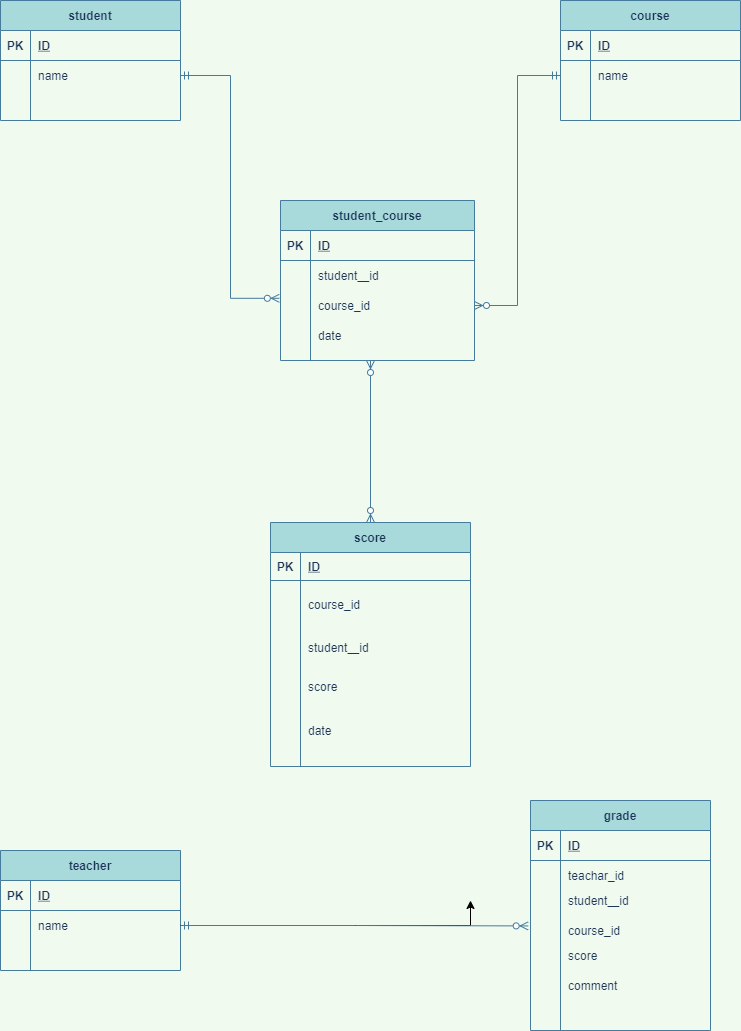

The diagram above was exported from draw.io. Its source (the exported page's mxGraphModel, read from the mxfile embedded in the PNG):
<mxGraphModel dx="820" dy="575" grid="1" gridSize="10" guides="1" tooltips="1" connect="1" arrows="1" fold="1" page="1" pageScale="1" pageWidth="827" pageHeight="1169" background="#F1FAEE" math="0" shadow="0">
  <root>
    <mxCell id="0" />
    <mxCell id="1" parent="0" />
    <mxCell id="5T5ZF-1V71zR1Rhg8-lV-9" value="student" style="shape=table;startSize=30;container=1;collapsible=1;childLayout=tableLayout;fixedRows=1;rowLines=0;fontStyle=1;align=center;resizeLast=1;fillColor=#A8DADC;strokeColor=#457B9D;fontColor=#1D3557;" parent="1" vertex="1">
      <mxGeometry x="40" y="40" width="180" height="120" as="geometry" />
    </mxCell>
    <mxCell id="5T5ZF-1V71zR1Rhg8-lV-10" value="" style="shape=partialRectangle;collapsible=0;dropTarget=0;pointerEvents=0;fillColor=none;top=0;left=0;bottom=1;right=0;points=[[0,0.5],[1,0.5]];portConstraint=eastwest;strokeColor=#457B9D;fontColor=#1D3557;" parent="5T5ZF-1V71zR1Rhg8-lV-9" vertex="1">
      <mxGeometry y="30" width="180" height="30" as="geometry" />
    </mxCell>
    <mxCell id="5T5ZF-1V71zR1Rhg8-lV-11" value="PK" style="shape=partialRectangle;connectable=0;fillColor=none;top=0;left=0;bottom=0;right=0;fontStyle=1;overflow=hidden;strokeColor=#457B9D;fontColor=#1D3557;" parent="5T5ZF-1V71zR1Rhg8-lV-10" vertex="1">
      <mxGeometry width="30" height="30" as="geometry" />
    </mxCell>
    <mxCell id="5T5ZF-1V71zR1Rhg8-lV-12" value="ID" style="shape=partialRectangle;connectable=0;fillColor=none;top=0;left=0;bottom=0;right=0;align=left;spacingLeft=6;fontStyle=5;overflow=hidden;strokeColor=#457B9D;fontColor=#1D3557;" parent="5T5ZF-1V71zR1Rhg8-lV-10" vertex="1">
      <mxGeometry x="30" width="150" height="30" as="geometry" />
    </mxCell>
    <mxCell id="5T5ZF-1V71zR1Rhg8-lV-13" value="" style="shape=partialRectangle;collapsible=0;dropTarget=0;pointerEvents=0;fillColor=none;top=0;left=0;bottom=0;right=0;points=[[0,0.5],[1,0.5]];portConstraint=eastwest;strokeColor=#457B9D;fontColor=#1D3557;" parent="5T5ZF-1V71zR1Rhg8-lV-9" vertex="1">
      <mxGeometry y="60" width="180" height="30" as="geometry" />
    </mxCell>
    <mxCell id="5T5ZF-1V71zR1Rhg8-lV-14" value="" style="shape=partialRectangle;connectable=0;fillColor=none;top=0;left=0;bottom=0;right=0;editable=1;overflow=hidden;strokeColor=#457B9D;fontColor=#1D3557;" parent="5T5ZF-1V71zR1Rhg8-lV-13" vertex="1">
      <mxGeometry width="30" height="30" as="geometry" />
    </mxCell>
    <mxCell id="5T5ZF-1V71zR1Rhg8-lV-15" value="name" style="shape=partialRectangle;connectable=0;fillColor=none;top=0;left=0;bottom=0;right=0;align=left;spacingLeft=6;overflow=hidden;strokeColor=#457B9D;fontColor=#1D3557;" parent="5T5ZF-1V71zR1Rhg8-lV-13" vertex="1">
      <mxGeometry x="30" width="150" height="30" as="geometry" />
    </mxCell>
    <mxCell id="5T5ZF-1V71zR1Rhg8-lV-19" value="" style="shape=partialRectangle;collapsible=0;dropTarget=0;pointerEvents=0;fillColor=none;top=0;left=0;bottom=0;right=0;points=[[0,0.5],[1,0.5]];portConstraint=eastwest;strokeColor=#457B9D;fontColor=#1D3557;" parent="5T5ZF-1V71zR1Rhg8-lV-9" vertex="1">
      <mxGeometry y="90" width="180" height="30" as="geometry" />
    </mxCell>
    <mxCell id="5T5ZF-1V71zR1Rhg8-lV-20" value="" style="shape=partialRectangle;connectable=0;fillColor=none;top=0;left=0;bottom=0;right=0;editable=1;overflow=hidden;strokeColor=#457B9D;fontColor=#1D3557;" parent="5T5ZF-1V71zR1Rhg8-lV-19" vertex="1">
      <mxGeometry width="30" height="30" as="geometry" />
    </mxCell>
    <mxCell id="5T5ZF-1V71zR1Rhg8-lV-21" value="" style="shape=partialRectangle;connectable=0;fillColor=none;top=0;left=0;bottom=0;right=0;align=left;spacingLeft=6;overflow=hidden;strokeColor=#457B9D;fontColor=#1D3557;" parent="5T5ZF-1V71zR1Rhg8-lV-19" vertex="1">
      <mxGeometry x="30" width="150" height="30" as="geometry" />
    </mxCell>
    <mxCell id="5T5ZF-1V71zR1Rhg8-lV-22" value="student_course" style="shape=table;startSize=30;container=1;collapsible=1;childLayout=tableLayout;fixedRows=1;rowLines=0;fontStyle=1;align=center;resizeLast=1;fillColor=#A8DADC;strokeColor=#457B9D;fontColor=#1D3557;" parent="1" vertex="1">
      <mxGeometry x="320" y="240" width="194" height="160" as="geometry" />
    </mxCell>
    <mxCell id="5T5ZF-1V71zR1Rhg8-lV-23" value="" style="shape=partialRectangle;collapsible=0;dropTarget=0;pointerEvents=0;fillColor=none;top=0;left=0;bottom=1;right=0;points=[[0,0.5],[1,0.5]];portConstraint=eastwest;strokeColor=#457B9D;fontColor=#1D3557;" parent="5T5ZF-1V71zR1Rhg8-lV-22" vertex="1">
      <mxGeometry y="30" width="194" height="30" as="geometry" />
    </mxCell>
    <mxCell id="5T5ZF-1V71zR1Rhg8-lV-24" value="PK" style="shape=partialRectangle;connectable=0;fillColor=none;top=0;left=0;bottom=0;right=0;fontStyle=1;overflow=hidden;strokeColor=#457B9D;fontColor=#1D3557;" parent="5T5ZF-1V71zR1Rhg8-lV-23" vertex="1">
      <mxGeometry width="30" height="30" as="geometry" />
    </mxCell>
    <mxCell id="5T5ZF-1V71zR1Rhg8-lV-25" value="ID" style="shape=partialRectangle;connectable=0;fillColor=none;top=0;left=0;bottom=0;right=0;align=left;spacingLeft=6;fontStyle=5;overflow=hidden;strokeColor=#457B9D;fontColor=#1D3557;" parent="5T5ZF-1V71zR1Rhg8-lV-23" vertex="1">
      <mxGeometry x="30" width="164" height="30" as="geometry" />
    </mxCell>
    <mxCell id="5T5ZF-1V71zR1Rhg8-lV-26" value="" style="shape=partialRectangle;collapsible=0;dropTarget=0;pointerEvents=0;fillColor=none;top=0;left=0;bottom=0;right=0;points=[[0,0.5],[1,0.5]];portConstraint=eastwest;strokeColor=#457B9D;fontColor=#1D3557;" parent="5T5ZF-1V71zR1Rhg8-lV-22" vertex="1">
      <mxGeometry y="60" width="194" height="30" as="geometry" />
    </mxCell>
    <mxCell id="5T5ZF-1V71zR1Rhg8-lV-27" value="" style="shape=partialRectangle;connectable=0;fillColor=none;top=0;left=0;bottom=0;right=0;editable=1;overflow=hidden;strokeColor=#457B9D;fontColor=#1D3557;" parent="5T5ZF-1V71zR1Rhg8-lV-26" vertex="1">
      <mxGeometry width="30" height="30" as="geometry" />
    </mxCell>
    <mxCell id="5T5ZF-1V71zR1Rhg8-lV-28" value="student＿id" style="shape=partialRectangle;connectable=0;fillColor=none;top=0;left=0;bottom=0;right=0;align=left;spacingLeft=6;overflow=hidden;strokeColor=#457B9D;fontColor=#1D3557;" parent="5T5ZF-1V71zR1Rhg8-lV-26" vertex="1">
      <mxGeometry x="30" width="164" height="30" as="geometry" />
    </mxCell>
    <mxCell id="5T5ZF-1V71zR1Rhg8-lV-29" value="" style="shape=partialRectangle;collapsible=0;dropTarget=0;pointerEvents=0;fillColor=none;top=0;left=0;bottom=0;right=0;points=[[0,0.5],[1,0.5]];portConstraint=eastwest;strokeColor=#457B9D;fontColor=#1D3557;" parent="5T5ZF-1V71zR1Rhg8-lV-22" vertex="1">
      <mxGeometry y="90" width="194" height="30" as="geometry" />
    </mxCell>
    <mxCell id="5T5ZF-1V71zR1Rhg8-lV-30" value="" style="shape=partialRectangle;connectable=0;fillColor=none;top=0;left=0;bottom=0;right=0;editable=1;overflow=hidden;strokeColor=#457B9D;fontColor=#1D3557;" parent="5T5ZF-1V71zR1Rhg8-lV-29" vertex="1">
      <mxGeometry width="30" height="30" as="geometry" />
    </mxCell>
    <mxCell id="5T5ZF-1V71zR1Rhg8-lV-31" value="course_id" style="shape=partialRectangle;connectable=0;fillColor=none;top=0;left=0;bottom=0;right=0;align=left;spacingLeft=6;overflow=hidden;strokeColor=#457B9D;fontColor=#1D3557;" parent="5T5ZF-1V71zR1Rhg8-lV-29" vertex="1">
      <mxGeometry x="30" width="164" height="30" as="geometry" />
    </mxCell>
    <mxCell id="5T5ZF-1V71zR1Rhg8-lV-32" value="" style="shape=partialRectangle;collapsible=0;dropTarget=0;pointerEvents=0;fillColor=none;top=0;left=0;bottom=0;right=0;points=[[0,0.5],[1,0.5]];portConstraint=eastwest;strokeColor=#457B9D;fontColor=#1D3557;" parent="5T5ZF-1V71zR1Rhg8-lV-22" vertex="1">
      <mxGeometry y="120" width="194" height="30" as="geometry" />
    </mxCell>
    <mxCell id="5T5ZF-1V71zR1Rhg8-lV-33" value="" style="shape=partialRectangle;connectable=0;fillColor=none;top=0;left=0;bottom=0;right=0;editable=1;overflow=hidden;strokeColor=#457B9D;fontColor=#1D3557;" parent="5T5ZF-1V71zR1Rhg8-lV-32" vertex="1">
      <mxGeometry width="30" height="30" as="geometry" />
    </mxCell>
    <mxCell id="5T5ZF-1V71zR1Rhg8-lV-34" value="date" style="shape=partialRectangle;connectable=0;fillColor=none;top=0;left=0;bottom=0;right=0;align=left;spacingLeft=6;overflow=hidden;strokeColor=#457B9D;fontColor=#1D3557;" parent="5T5ZF-1V71zR1Rhg8-lV-32" vertex="1">
      <mxGeometry x="30" width="164" height="30" as="geometry" />
    </mxCell>
    <mxCell id="5T5ZF-1V71zR1Rhg8-lV-35" value="score" style="shape=table;startSize=30;container=1;collapsible=1;childLayout=tableLayout;fixedRows=1;rowLines=0;fontStyle=1;align=center;resizeLast=1;fillColor=#A8DADC;strokeColor=#457B9D;fontColor=#1D3557;" parent="1" vertex="1">
      <mxGeometry x="310" y="562" width="200" height="244" as="geometry" />
    </mxCell>
    <mxCell id="5T5ZF-1V71zR1Rhg8-lV-36" value="" style="shape=partialRectangle;collapsible=0;dropTarget=0;pointerEvents=0;fillColor=none;top=0;left=0;bottom=1;right=0;points=[[0,0.5],[1,0.5]];portConstraint=eastwest;strokeColor=#457B9D;fontColor=#1D3557;" parent="5T5ZF-1V71zR1Rhg8-lV-35" vertex="1">
      <mxGeometry y="30" width="200" height="28" as="geometry" />
    </mxCell>
    <mxCell id="5T5ZF-1V71zR1Rhg8-lV-37" value="PK" style="shape=partialRectangle;connectable=0;fillColor=none;top=0;left=0;bottom=0;right=0;fontStyle=1;overflow=hidden;strokeColor=#457B9D;fontColor=#1D3557;" parent="5T5ZF-1V71zR1Rhg8-lV-36" vertex="1">
      <mxGeometry width="30" height="28" as="geometry" />
    </mxCell>
    <mxCell id="5T5ZF-1V71zR1Rhg8-lV-38" value="ID" style="shape=partialRectangle;connectable=0;fillColor=none;top=0;left=0;bottom=0;right=0;align=left;spacingLeft=6;fontStyle=5;overflow=hidden;strokeColor=#457B9D;fontColor=#1D3557;" parent="5T5ZF-1V71zR1Rhg8-lV-36" vertex="1">
      <mxGeometry x="30" width="170" height="28" as="geometry" />
    </mxCell>
    <mxCell id="5T5ZF-1V71zR1Rhg8-lV-42" value="" style="shape=partialRectangle;collapsible=0;dropTarget=0;pointerEvents=0;fillColor=none;top=0;left=0;bottom=0;right=0;points=[[0,0.5],[1,0.5]];portConstraint=eastwest;strokeColor=#457B9D;fontColor=#1D3557;" parent="5T5ZF-1V71zR1Rhg8-lV-35" vertex="1">
      <mxGeometry y="58" width="200" height="48" as="geometry" />
    </mxCell>
    <mxCell id="5T5ZF-1V71zR1Rhg8-lV-43" value="" style="shape=partialRectangle;connectable=0;fillColor=none;top=0;left=0;bottom=0;right=0;editable=1;overflow=hidden;strokeColor=#457B9D;fontColor=#1D3557;" parent="5T5ZF-1V71zR1Rhg8-lV-42" vertex="1">
      <mxGeometry width="30" height="48" as="geometry" />
    </mxCell>
    <mxCell id="5T5ZF-1V71zR1Rhg8-lV-44" value="course_id" style="shape=partialRectangle;connectable=0;fillColor=none;top=0;left=0;bottom=0;right=0;align=left;spacingLeft=6;overflow=hidden;strokeColor=#457B9D;fontColor=#1D3557;" parent="5T5ZF-1V71zR1Rhg8-lV-42" vertex="1">
      <mxGeometry x="30" width="170" height="48" as="geometry" />
    </mxCell>
    <mxCell id="5T5ZF-1V71zR1Rhg8-lV-39" value="" style="shape=partialRectangle;collapsible=0;dropTarget=0;pointerEvents=0;fillColor=none;top=0;left=0;bottom=0;right=0;points=[[0,0.5],[1,0.5]];portConstraint=eastwest;strokeColor=#457B9D;fontColor=#1D3557;" parent="5T5ZF-1V71zR1Rhg8-lV-35" vertex="1">
      <mxGeometry y="106" width="200" height="38" as="geometry" />
    </mxCell>
    <mxCell id="5T5ZF-1V71zR1Rhg8-lV-40" value="" style="shape=partialRectangle;connectable=0;fillColor=none;top=0;left=0;bottom=0;right=0;editable=1;overflow=hidden;strokeColor=#457B9D;fontColor=#1D3557;" parent="5T5ZF-1V71zR1Rhg8-lV-39" vertex="1">
      <mxGeometry width="30" height="38" as="geometry" />
    </mxCell>
    <mxCell id="5T5ZF-1V71zR1Rhg8-lV-41" value="student＿id" style="shape=partialRectangle;connectable=0;fillColor=none;top=0;left=0;bottom=0;right=0;align=left;spacingLeft=6;overflow=hidden;strokeColor=#457B9D;fontColor=#1D3557;" parent="5T5ZF-1V71zR1Rhg8-lV-39" vertex="1">
      <mxGeometry x="30" width="170" height="38" as="geometry" />
    </mxCell>
    <mxCell id="5T5ZF-1V71zR1Rhg8-lV-45" value="" style="shape=partialRectangle;collapsible=0;dropTarget=0;pointerEvents=0;fillColor=none;top=0;left=0;bottom=0;right=0;points=[[0,0.5],[1,0.5]];portConstraint=eastwest;strokeColor=#457B9D;fontColor=#1D3557;" parent="5T5ZF-1V71zR1Rhg8-lV-35" vertex="1">
      <mxGeometry y="144" width="200" height="40" as="geometry" />
    </mxCell>
    <mxCell id="5T5ZF-1V71zR1Rhg8-lV-46" value="" style="shape=partialRectangle;connectable=0;fillColor=none;top=0;left=0;bottom=0;right=0;editable=1;overflow=hidden;strokeColor=#457B9D;fontColor=#1D3557;" parent="5T5ZF-1V71zR1Rhg8-lV-45" vertex="1">
      <mxGeometry width="30" height="40" as="geometry" />
    </mxCell>
    <mxCell id="5T5ZF-1V71zR1Rhg8-lV-47" value="score" style="shape=partialRectangle;connectable=0;fillColor=none;top=0;left=0;bottom=0;right=0;align=left;spacingLeft=6;overflow=hidden;strokeColor=#457B9D;fontColor=#1D3557;" parent="5T5ZF-1V71zR1Rhg8-lV-45" vertex="1">
      <mxGeometry x="30" width="170" height="40" as="geometry" />
    </mxCell>
    <mxCell id="2" value="course" style="shape=table;startSize=30;container=1;collapsible=1;childLayout=tableLayout;fixedRows=1;rowLines=0;fontStyle=1;align=center;resizeLast=1;fillColor=#A8DADC;strokeColor=#457B9D;fontColor=#1D3557;" parent="1" vertex="1">
      <mxGeometry x="600" y="40" width="180" height="120" as="geometry" />
    </mxCell>
    <mxCell id="3" value="" style="shape=partialRectangle;collapsible=0;dropTarget=0;pointerEvents=0;fillColor=none;top=0;left=0;bottom=1;right=0;points=[[0,0.5],[1,0.5]];portConstraint=eastwest;strokeColor=#457B9D;fontColor=#1D3557;" parent="2" vertex="1">
      <mxGeometry y="30" width="180" height="30" as="geometry" />
    </mxCell>
    <mxCell id="4" value="PK" style="shape=partialRectangle;connectable=0;fillColor=none;top=0;left=0;bottom=0;right=0;fontStyle=1;overflow=hidden;strokeColor=#457B9D;fontColor=#1D3557;" parent="3" vertex="1">
      <mxGeometry width="30" height="30" as="geometry" />
    </mxCell>
    <mxCell id="5" value="ID" style="shape=partialRectangle;connectable=0;fillColor=none;top=0;left=0;bottom=0;right=0;align=left;spacingLeft=6;fontStyle=5;overflow=hidden;strokeColor=#457B9D;fontColor=#1D3557;" parent="3" vertex="1">
      <mxGeometry x="30" width="150" height="30" as="geometry" />
    </mxCell>
    <mxCell id="6" value="" style="shape=partialRectangle;collapsible=0;dropTarget=0;pointerEvents=0;fillColor=none;top=0;left=0;bottom=0;right=0;points=[[0,0.5],[1,0.5]];portConstraint=eastwest;strokeColor=#457B9D;fontColor=#1D3557;" parent="2" vertex="1">
      <mxGeometry y="60" width="180" height="30" as="geometry" />
    </mxCell>
    <mxCell id="7" value="" style="shape=partialRectangle;connectable=0;fillColor=none;top=0;left=0;bottom=0;right=0;editable=1;overflow=hidden;strokeColor=#457B9D;fontColor=#1D3557;" parent="6" vertex="1">
      <mxGeometry width="30" height="30" as="geometry" />
    </mxCell>
    <mxCell id="8" value="name" style="shape=partialRectangle;connectable=0;fillColor=none;top=0;left=0;bottom=0;right=0;align=left;spacingLeft=6;overflow=hidden;strokeColor=#457B9D;fontColor=#1D3557;" parent="6" vertex="1">
      <mxGeometry x="30" width="150" height="30" as="geometry" />
    </mxCell>
    <mxCell id="12" value="" style="shape=partialRectangle;collapsible=0;dropTarget=0;pointerEvents=0;fillColor=none;top=0;left=0;bottom=0;right=0;points=[[0,0.5],[1,0.5]];portConstraint=eastwest;strokeColor=#457B9D;fontColor=#1D3557;" parent="2" vertex="1">
      <mxGeometry y="90" width="180" height="30" as="geometry" />
    </mxCell>
    <mxCell id="13" value="" style="shape=partialRectangle;connectable=0;fillColor=none;top=0;left=0;bottom=0;right=0;editable=1;overflow=hidden;strokeColor=#457B9D;fontColor=#1D3557;" parent="12" vertex="1">
      <mxGeometry width="30" height="30" as="geometry" />
    </mxCell>
    <mxCell id="14" value="" style="shape=partialRectangle;connectable=0;fillColor=none;top=0;left=0;bottom=0;right=0;align=left;spacingLeft=6;overflow=hidden;strokeColor=#457B9D;fontColor=#1D3557;" parent="12" vertex="1">
      <mxGeometry x="30" width="150" height="30" as="geometry" />
    </mxCell>
    <mxCell id="15" value="grade" style="shape=table;startSize=30;container=1;collapsible=1;childLayout=tableLayout;fixedRows=1;rowLines=0;fontStyle=1;align=center;resizeLast=1;fillColor=#A8DADC;strokeColor=#457B9D;fontColor=#1D3557;" parent="1" vertex="1">
      <mxGeometry x="570" y="840" width="180" height="230" as="geometry" />
    </mxCell>
    <mxCell id="16" value="" style="shape=partialRectangle;collapsible=0;dropTarget=0;pointerEvents=0;fillColor=none;top=0;left=0;bottom=1;right=0;points=[[0,0.5],[1,0.5]];portConstraint=eastwest;strokeColor=#457B9D;fontColor=#1D3557;" parent="15" vertex="1">
      <mxGeometry y="30" width="180" height="30" as="geometry" />
    </mxCell>
    <mxCell id="17" value="PK" style="shape=partialRectangle;connectable=0;fillColor=none;top=0;left=0;bottom=0;right=0;fontStyle=1;overflow=hidden;strokeColor=#457B9D;fontColor=#1D3557;" parent="16" vertex="1">
      <mxGeometry width="30" height="30" as="geometry" />
    </mxCell>
    <mxCell id="18" value="ID" style="shape=partialRectangle;connectable=0;fillColor=none;top=0;left=0;bottom=0;right=0;align=left;spacingLeft=6;fontStyle=5;overflow=hidden;strokeColor=#457B9D;fontColor=#1D3557;" parent="16" vertex="1">
      <mxGeometry x="30" width="150" height="30" as="geometry" />
    </mxCell>
    <mxCell id="22" value="" style="shape=partialRectangle;collapsible=0;dropTarget=0;pointerEvents=0;fillColor=none;top=0;left=0;bottom=0;right=0;points=[[0,0.5],[1,0.5]];portConstraint=eastwest;strokeColor=#457B9D;fontColor=#1D3557;" parent="15" vertex="1">
      <mxGeometry y="60" width="180" height="30" as="geometry" />
    </mxCell>
    <mxCell id="23" value="" style="shape=partialRectangle;connectable=0;fillColor=none;top=0;left=0;bottom=0;right=0;editable=1;overflow=hidden;strokeColor=#457B9D;fontColor=#1D3557;" parent="22" vertex="1">
      <mxGeometry width="30" height="30" as="geometry" />
    </mxCell>
    <mxCell id="24" value="teachar_id" style="shape=partialRectangle;connectable=0;fillColor=none;top=0;left=0;bottom=0;right=0;align=left;spacingLeft=6;overflow=hidden;strokeColor=#457B9D;fontColor=#1D3557;" parent="22" vertex="1">
      <mxGeometry x="30" width="150" height="30" as="geometry" />
    </mxCell>
    <mxCell id="25" value="" style="shape=partialRectangle;collapsible=0;dropTarget=0;pointerEvents=0;fillColor=none;top=0;left=0;bottom=0;right=0;points=[[0,0.5],[1,0.5]];portConstraint=eastwest;strokeColor=#457B9D;fontColor=#1D3557;" parent="15" vertex="1">
      <mxGeometry y="90" width="180" height="140" as="geometry" />
    </mxCell>
    <mxCell id="26" value="" style="shape=partialRectangle;connectable=0;fillColor=none;top=0;left=0;bottom=0;right=0;editable=1;overflow=hidden;strokeColor=#457B9D;fontColor=#1D3557;" parent="25" vertex="1">
      <mxGeometry width="30" height="140" as="geometry" />
    </mxCell>
    <mxCell id="27" value="" style="shape=partialRectangle;connectable=0;fillColor=none;top=0;left=0;bottom=0;right=0;align=left;spacingLeft=6;overflow=hidden;strokeColor=#457B9D;fontColor=#1D3557;" parent="25" vertex="1">
      <mxGeometry x="30" width="150" height="140" as="geometry" />
    </mxCell>
    <mxCell id="28" value="teacher" style="shape=table;startSize=30;container=1;collapsible=1;childLayout=tableLayout;fixedRows=1;rowLines=0;fontStyle=1;align=center;resizeLast=1;fillColor=#A8DADC;strokeColor=#457B9D;fontColor=#1D3557;" parent="1" vertex="1">
      <mxGeometry x="40" y="890" width="180" height="120" as="geometry" />
    </mxCell>
    <mxCell id="29" value="" style="shape=partialRectangle;collapsible=0;dropTarget=0;pointerEvents=0;fillColor=none;top=0;left=0;bottom=1;right=0;points=[[0,0.5],[1,0.5]];portConstraint=eastwest;strokeColor=#457B9D;fontColor=#1D3557;" parent="28" vertex="1">
      <mxGeometry y="30" width="180" height="30" as="geometry" />
    </mxCell>
    <mxCell id="30" value="PK" style="shape=partialRectangle;connectable=0;fillColor=none;top=0;left=0;bottom=0;right=0;fontStyle=1;overflow=hidden;strokeColor=#457B9D;fontColor=#1D3557;" parent="29" vertex="1">
      <mxGeometry width="30" height="30" as="geometry" />
    </mxCell>
    <mxCell id="31" value="ID" style="shape=partialRectangle;connectable=0;fillColor=none;top=0;left=0;bottom=0;right=0;align=left;spacingLeft=6;fontStyle=5;overflow=hidden;strokeColor=#457B9D;fontColor=#1D3557;" parent="29" vertex="1">
      <mxGeometry x="30" width="150" height="30" as="geometry" />
    </mxCell>
    <mxCell id="32" value="" style="shape=partialRectangle;collapsible=0;dropTarget=0;pointerEvents=0;fillColor=none;top=0;left=0;bottom=0;right=0;points=[[0,0.5],[1,0.5]];portConstraint=eastwest;strokeColor=#457B9D;fontColor=#1D3557;" parent="28" vertex="1">
      <mxGeometry y="60" width="180" height="30" as="geometry" />
    </mxCell>
    <mxCell id="33" value="" style="shape=partialRectangle;connectable=0;fillColor=none;top=0;left=0;bottom=0;right=0;editable=1;overflow=hidden;strokeColor=#457B9D;fontColor=#1D3557;" parent="32" vertex="1">
      <mxGeometry width="30" height="30" as="geometry" />
    </mxCell>
    <mxCell id="34" value="name" style="shape=partialRectangle;connectable=0;fillColor=none;top=0;left=0;bottom=0;right=0;align=left;spacingLeft=6;overflow=hidden;strokeColor=#457B9D;fontColor=#1D3557;" parent="32" vertex="1">
      <mxGeometry x="30" width="150" height="30" as="geometry" />
    </mxCell>
    <mxCell id="38" value="" style="shape=partialRectangle;collapsible=0;dropTarget=0;pointerEvents=0;fillColor=none;top=0;left=0;bottom=0;right=0;points=[[0,0.5],[1,0.5]];portConstraint=eastwest;strokeColor=#457B9D;fontColor=#1D3557;" parent="28" vertex="1">
      <mxGeometry y="90" width="180" height="30" as="geometry" />
    </mxCell>
    <mxCell id="39" value="" style="shape=partialRectangle;connectable=0;fillColor=none;top=0;left=0;bottom=0;right=0;editable=1;overflow=hidden;strokeColor=#457B9D;fontColor=#1D3557;" parent="38" vertex="1">
      <mxGeometry width="30" height="30" as="geometry" />
    </mxCell>
    <mxCell id="40" value="" style="shape=partialRectangle;connectable=0;fillColor=none;top=0;left=0;bottom=0;right=0;align=left;spacingLeft=6;overflow=hidden;strokeColor=#457B9D;fontColor=#1D3557;" parent="38" vertex="1">
      <mxGeometry x="30" width="150" height="30" as="geometry" />
    </mxCell>
    <mxCell id="44" value="date" style="shape=partialRectangle;connectable=0;fillColor=none;top=0;left=0;bottom=0;right=0;align=left;spacingLeft=6;overflow=hidden;strokeColor=#457B9D;fontColor=#1D3557;" parent="1" vertex="1">
      <mxGeometry x="340" y="750" width="170" height="40" as="geometry" />
    </mxCell>
    <mxCell id="45" value="student＿id" style="shape=partialRectangle;connectable=0;fillColor=none;top=0;left=0;bottom=0;right=0;align=left;spacingLeft=6;overflow=hidden;strokeColor=#457B9D;fontColor=#1D3557;" parent="1" vertex="1">
      <mxGeometry x="600" y="930" width="150" height="20" as="geometry" />
    </mxCell>
    <mxCell id="46" value="course_id" style="shape=partialRectangle;connectable=0;fillColor=none;top=0;left=0;bottom=0;right=0;align=left;spacingLeft=6;overflow=hidden;strokeColor=#457B9D;fontColor=#1D3557;" parent="1" vertex="1">
      <mxGeometry x="600" y="960" width="150" height="20" as="geometry" />
    </mxCell>
    <mxCell id="47" value="score" style="shape=partialRectangle;connectable=0;fillColor=none;top=0;left=0;bottom=0;right=0;align=left;spacingLeft=6;overflow=hidden;strokeColor=#457B9D;fontColor=#1D3557;" parent="1" vertex="1">
      <mxGeometry x="600" y="980" width="150" height="30" as="geometry" />
    </mxCell>
    <mxCell id="48" value="comment" style="shape=partialRectangle;connectable=0;fillColor=none;top=0;left=0;bottom=0;right=0;align=left;spacingLeft=6;overflow=hidden;strokeColor=#457B9D;fontColor=#1D3557;" parent="1" vertex="1">
      <mxGeometry x="600" y="1010" width="150" height="30" as="geometry" />
    </mxCell>
    <mxCell id="49" style="edgeStyle=orthogonalEdgeStyle;rounded=0;orthogonalLoop=1;jettySize=auto;html=1;entryX=-0.006;entryY=0.26;entryDx=0;entryDy=0;entryPerimeter=0;startArrow=ERmandOne;startFill=0;endArrow=ERzeroToMany;endFill=1;labelBackgroundColor=#F1FAEE;strokeColor=#457B9D;fontColor=#1D3557;" parent="1" source="5T5ZF-1V71zR1Rhg8-lV-13" target="5T5ZF-1V71zR1Rhg8-lV-29" edge="1">
      <mxGeometry relative="1" as="geometry" />
    </mxCell>
    <mxCell id="50" style="edgeStyle=orthogonalEdgeStyle;rounded=0;orthogonalLoop=1;jettySize=auto;html=1;startArrow=ERmandOne;startFill=0;endArrow=ERzeroToMany;endFill=1;exitX=0;exitY=0.5;exitDx=0;exitDy=0;labelBackgroundColor=#F1FAEE;strokeColor=#457B9D;fontColor=#1D3557;" parent="1" source="6" target="5T5ZF-1V71zR1Rhg8-lV-29" edge="1">
      <mxGeometry relative="1" as="geometry">
        <mxPoint x="230" y="125" as="sourcePoint" />
        <mxPoint x="328.836" y="347.79999999999995" as="targetPoint" />
      </mxGeometry>
    </mxCell>
    <mxCell id="51" style="edgeStyle=orthogonalEdgeStyle;rounded=0;orthogonalLoop=1;jettySize=auto;html=1;startArrow=ERzeroToMany;startFill=1;endArrow=ERzeroToMany;endFill=1;labelBackgroundColor=#F1FAEE;strokeColor=#457B9D;fontColor=#1D3557;" parent="1" target="5T5ZF-1V71zR1Rhg8-lV-35" edge="1">
      <mxGeometry relative="1" as="geometry">
        <mxPoint x="410" y="400" as="sourcePoint" />
        <mxPoint x="413" y="530" as="targetPoint" />
      </mxGeometry>
    </mxCell>
    <mxCell id="52" style="edgeStyle=orthogonalEdgeStyle;rounded=0;orthogonalLoop=1;jettySize=auto;html=1;" edge="1" parent="1" source="32">
      <mxGeometry relative="1" as="geometry">
        <mxPoint x="510" y="940" as="targetPoint" />
      </mxGeometry>
    </mxCell>
    <mxCell id="54" style="edgeStyle=orthogonalEdgeStyle;rounded=0;orthogonalLoop=1;jettySize=auto;html=1;entryX=-0.013;entryY=0.253;entryDx=0;entryDy=0;entryPerimeter=0;startArrow=ERmandOne;startFill=0;endArrow=ERzeroToMany;endFill=1;labelBackgroundColor=#F1FAEE;strokeColor=#457B9D;fontColor=#1D3557;exitX=1;exitY=0.5;exitDx=0;exitDy=0;" edge="1" parent="1" source="32" target="25">
      <mxGeometry relative="1" as="geometry">
        <mxPoint x="310" y="923.6" as="sourcePoint" />
        <mxPoint x="408.836" y="1146.3999999999999" as="targetPoint" />
      </mxGeometry>
    </mxCell>
  </root>
</mxGraphModel>